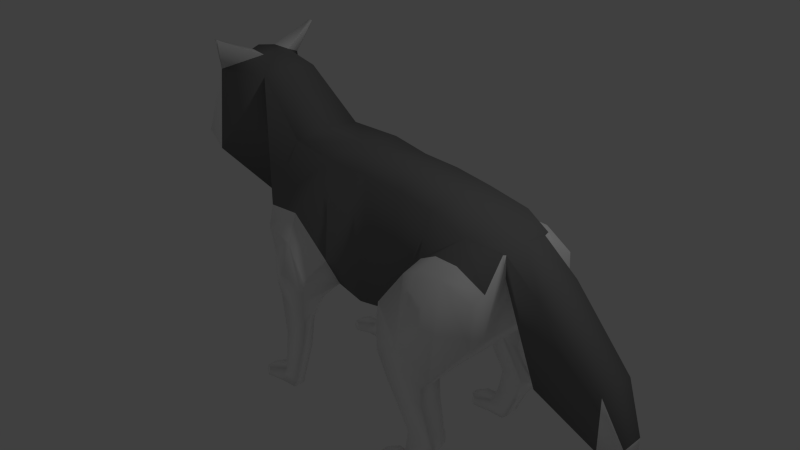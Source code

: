 # Source: wolf_0.blend  (saved by Blender 2.70.0; exported with 4.5.12 LTS)
import bpy
from mathutils import Matrix  # noqa: F401  (used for matrix-valued properties, if any)

bpy.ops.wm.read_factory_settings(use_empty=True)
scene = bpy.context.scene
scene.name = 'Scene'

# ---- collections
col_collection_1 = bpy.data.collections.new('Collection 1'); scene.collection.children.link(col_collection_1)

# ---- materials (node trees are filled in below, after node groups)
mat_material = bpy.data.materials.new('Material')
mat_material.alpha_threshold = 0.0
mat_material.use_transparent_shadow = False
mat_material.diffuse_color = (0.2079, 0.2079, 0.2079, 1.0)
mat_material.roughness = 0.5
mat_material.line_color = (0.0, 0.0, 0.0, 1.0)
mat_material_001 = bpy.data.materials.new('Material.001')
mat_material_001.alpha_threshold = 0.0
mat_material_001.use_transparent_shadow = False
mat_material_001.diffuse_color = (1.0, 1.0, 1.0, 1.0)
mat_material_001.roughness = 0.5
mat_material_001.line_color = (0.0, 0.0, 0.0, 1.0)
mat_material_002 = bpy.data.materials.new('Material.002')
mat_material_002.alpha_threshold = 0.0
mat_material_002.use_transparent_shadow = False
mat_material_002.diffuse_color = (0.0291, 0.0291, 0.0291, 1.0)
mat_material_002.roughness = 0.5
mat_material_002.line_color = (0.0, 0.0, 0.0, 1.0)
mat_material_003 = bpy.data.materials.new('Material.003')
mat_material_003.alpha_threshold = 0.0
mat_material_003.use_transparent_shadow = False
mat_material_003.diffuse_color = (0.1734, 0.08662, 0.02534, 1.0)
mat_material_003.roughness = 0.5
mat_material_003.line_color = (0.0, 0.0, 0.0, 1.0)

# ---- material node trees

# ---- world
world_world = bpy.data.worlds.new('World'); scene.world = world_world
world_world.color = (0.05088, 0.05088, 0.05088)
world_world.use_sun_shadow = False
world_world.sun_shadow_jitter_overblur = 0.0
world_world.cycles.sampling_method = 'MANUAL'
world_world.cycles.sample_map_resolution = 256

# ---- cameras
cam_camera = bpy.data.cameras.new('Camera')
cam_camera.clip_end = 100.0
cam_camera.lens = 35.0
cam_camera.sensor_width = 32.0
cam_camera.sensor_height = 18.0
cam_camera.ortho_scale = 7.314
cam_camera.dof.focus_distance = 0.0
cam_camera.dof.aperture_fstop = 128.0

# ---- lights
light_lamp = bpy.data.lights.new('Lamp', 'POINT')
light_lamp.transmission_factor = 0.0
light_lamp.cutoff_distance = 30.0
light_lamp.energy = 100.0
light_lamp.shadow_buffer_clip_start = 1.001
light_lamp.shadow_soft_size = 0.1
light_lamp.shadow_maximum_resolution = 0.006
light_lamp.use_absolute_resolution = True
light_lamp.cycles.use_multiple_importance_sampling = False

# ---- meshes
me_cube = bpy.data.meshes.new('Cube')
me_cube.from_pydata([(-0.7956, -0.9152, -0.5626), (-0.1399, -0.4676, -0.305), (-1.138, -0.4066, -0.2027), (-0.338, -0.9142, -0.7801), (-0.2511, -0.9783, -0.4274), (-0.1399, -0.5545, 1.429), (-0.8338, -0.4772, 1.461), (-0.7798, -0.9712, -0.3364), (1.731, -0.633, 0.8789), (0.461, -0.633, -0.2338), (1.246, -0.633, 0.2777), (0.454, -0.4834, 1.38), (1.243, -0.633, 0.2671), (0.9915, -0.633, -0.1252), (-0.7798, -0.6708, -0.3364), (0.9943, -0.4721, 1.363), (-0.2163, -0.6708, -0.4387), (1.509, -0.633, -0.1763), (-0.2317, -0.9712, -0.1217), (1.513, -0.4688, 1.295), (-0.957, -0.9041, 0.3905), (2.04, -0.633, -0.4064), (-0.9837, -0.8341, 0.02428), (2.04, -0.5156, 1.167), (-0.2317, -0.9712, -0.2658), (2.442, -0.633, 0.1241), (1.509, -0.633, 0.7664), (2.442, -0.3726, 1.067), (-1.672, -0.3219, 0.4771), (1.115, -0.633, -0.1374), (-1.565, -0.3931, 2.095), (2.04, -0.633, 0.8793), (-2.179, -0.7492, 1.061), (2.442, -0.633, 0.7006), (-1.829, -0.1983, 2.298), (-1.013, -0.7983, 0.6294), (-2.544, -0.6708, 1.215), (-0.1399, -0.6708, 0.1054), (-2.22, -0.3781, 2.186), (-2.071, -0.7495, 2.556), (-2.764, -0.4938, 1.219), (-2.042, -0.7495, 2.49), (-2.717, -0.2672, 1.815), (-2.009, -0.7495, 2.552), (-3.133, -0.05158, 1.406), (-2.202, -0.6127, 2.118), (-3.189, -0.05158, 1.525), (-2.096, -0.1709, 2.314), (-0.7886, -0.7147, -0.5663), (-0.3728, -0.7207, -0.7689), (-0.7509, -0.9058, -1.131), (-0.4422, -0.8998, -1.262), (-0.7453, -0.7483, -1.134), (-0.4422, -0.7421, -1.262), (-0.8605, -0.8998, -1.795), (-0.657, -0.8998, -1.895), (-0.8605, -0.7421, -1.795), (-0.657, -0.7421, -1.895), (-0.9856, -0.8998, -2.041), (-0.6898, -0.8998, -1.998), (-0.9856, -0.7421, -2.022), (-0.6898, -0.7421, -1.998), (-1.162, -0.9688, -1.892), (-1.162, -0.6732, -1.892), (-1.195, -0.9688, -2.028), (-1.195, -0.6732, -2.028), (-1.322, -0.8832, -1.955), (-1.322, -0.7588, -1.955), (-1.354, -0.8832, -2.035), (-1.354, -0.7588, -2.035), (1.731, -0.9237, 0.8209), (1.246, -1.038, 0.2777), (1.243, -1.038, 0.2671), (1.509, -1.038, -0.1763), (2.04, -1.038, -0.4064), (2.442, -0.8493, 0.1241), (1.509, -0.8973, 0.6877), (1.115, -0.9634, -0.1374), (2.04, -0.884, 0.8315), (2.442, -0.809, 0.6611), (1.453, -0.6799, -0.4496), (1.86, -0.6799, -0.6264), (1.15, -0.6799, -0.4196), (1.453, -0.991, -0.4496), (1.86, -0.991, -0.6264), (1.15, -0.991, -0.4196), (1.612, -0.6799, -0.7717), (1.873, -0.6799, -0.8655), (1.309, -0.6799, -0.7418), (1.612, -0.991, -0.7717), (1.873, -0.991, -0.8655), (1.309, -0.991, -0.7418), (1.964, -0.6799, -1.336), (2.071, -0.7929, -1.34), (1.661, -0.6799, -1.306), (1.964, -0.991, -1.336), (2.071, -0.991, -1.34), (1.661, -0.991, -1.306), (2.442, -0.3207, 1.046), (3.695, -0.2514, -0.1158), (3.695, -0.2463, -0.8158), (2.895, -0.3126, -0.4093), (2.895, -0.3207, 0.6926), (2.442, -0.3126, 0.7681), (3.953, -0.1492, -0.697), (3.953, -0.1475, -0.9342), (1.784, -0.7226, -1.683), (1.862, -0.7226, -1.686), (1.564, -0.7226, -1.661), (1.784, -0.9483, -1.683), (1.862, -0.9483, -1.686), (1.564, -0.9483, -1.661), (1.654, -0.7226, -1.959), (1.732, -0.7226, -1.962), (1.434, -0.7226, -1.937), (1.654, -0.9483, -1.959), (1.732, -0.9483, -1.962), (1.434, -0.9483, -1.937), (1.645, -0.7226, -2.095), (1.723, -0.7226, -2.021), (1.426, -0.7226, -2.106), (1.645, -0.9483, -2.095), (1.723, -0.9483, -2.021), (1.426, -0.9483, -2.106), (1.185, -0.6925, -1.999), (1.185, -0.9783, -1.999), (1.176, -0.6925, -2.124), (1.176, -0.9783, -2.124), (1.067, -0.7916, -2.028), (1.067, -0.8793, -2.028), (1.058, -0.7916, -2.153), (1.058, -0.8793, -2.153), (-0.6297, -0.7305, 0.6149), (-0.5706, -0.9223, 0.3282), (-0.6142, -0.9712, -0.3664), (-0.5361, -0.9333, 0.2975), (-0.4925, -1.112, -0.06201), (-3.098, -0.1175, 1.581), (-3.07, -0.1269, 1.374), (-2.373, -0.5824, 1.536), (-2.348, -0.5695, 1.635), (-0.7956, 0.9152, -0.5626), (-0.1399, 0.4676, -0.305), (-1.138, 0.4066, -0.2027), (-0.338, 0.9142, -0.7801), (-0.2511, 0.9783, -0.4274), (-0.1399, 0.5545, 1.429), (-0.8338, 0.4772, 1.461), (-0.7798, 0.9712, -0.3364), (1.731, 0.633, 0.8789), (0.461, 0.633, -0.2338), (1.246, 0.633, 0.2777), (0.454, 0.4834, 1.38), (1.243, 0.633, 0.2671), (0.9915, 0.633, -0.1252), (-0.7798, 0.6708, -0.3364), (0.9943, 0.4721, 1.363), (-0.2163, 0.6708, -0.4387), (1.509, 0.633, -0.1763), (-0.2317, 0.9712, -0.1217), (1.513, 0.4688, 1.295), (-0.957, 0.9041, 0.3905), (2.04, 0.633, -0.4064), (-0.9837, 0.8341, 0.02428), (2.04, 0.5156, 1.167), (-0.2317, 0.9712, -0.2658), (2.442, 0.633, 0.1241), (1.509, 0.633, 0.7664), (2.442, 0.3726, 1.067), (-1.672, 0.3219, 0.4771), (1.115, 0.633, -0.1374), (-1.565, 0.3931, 2.095), (2.04, 0.633, 0.8793), (-2.179, 0.7492, 1.061), (2.442, 0.633, 0.7006), (-1.829, 0.1983, 2.298), (-1.013, 0.7983, 0.6294), (-2.544, 0.6708, 1.215), (-0.1399, 0.6708, 0.1054), (-2.22, 0.3781, 2.186), (-2.071, 0.7495, 2.556), (-2.764, 0.4938, 1.219), (-2.042, 0.7495, 2.49), (-2.717, 0.2672, 1.815), (-2.009, 0.7495, 2.552), (-3.133, 0.05158, 1.406), (-2.202, 0.6127, 2.118), (-3.189, 0.05158, 1.525), (-2.096, 0.1709, 2.314), (-0.1399, 0.0, -0.2658), (-1.083, 0.0, -0.1635), (-0.1399, 0.0, 1.481), (-0.8338, 0.0, 1.513), (0.461, 0.0, -0.2338), (0.461, 0.0, 1.455), (0.9915, 0.0, -0.1252), (0.9915, 0.0, 1.404), (1.509, 0.0, -0.1763), (1.509, 0.0, 1.336), (2.04, 0.0, -0.4064), (2.04, 0.0, 1.205), (2.442, 0.0, 0.1241), (2.442, 0.0, 1.088), (-1.814, 0.0, 0.4106), (-1.565, 0.0, 2.16), (-2.344, 0.0, 0.9584), (-1.829, 0.0, 2.327), (-2.544, 0.0, 1.096), (-2.22, 0.0, 2.321), (-2.764, 0.0, 1.19), (-2.717, 0.0, 1.815), (-3.133, 0.0, 1.406), (-3.189, 0.0, 1.525), (-0.7886, 0.7147, -0.5663), (-0.3728, 0.7207, -0.7689), (-0.7509, 0.9058, -1.131), (-0.4422, 0.8998, -1.262), (-0.7453, 0.7483, -1.134), (-0.4422, 0.7421, -1.262), (-0.8605, 0.8998, -1.795), (-0.657, 0.8998, -1.895), (-0.8605, 0.7421, -1.795), (-0.657, 0.7421, -1.895), (-0.9856, 0.8998, -2.041), (-0.6898, 0.8998, -1.998), (-0.9856, 0.7421, -2.022), (-0.6898, 0.7421, -1.998), (-1.162, 0.9688, -1.892), (-1.162, 0.6732, -1.892), (-1.195, 0.9688, -2.028), (-1.195, 0.6732, -2.028), (-1.322, 0.8832, -1.955), (-1.322, 0.7588, -1.955), (-1.354, 0.8832, -2.035), (-1.354, 0.7588, -2.035), (1.731, 0.9237, 0.8209), (1.246, 1.038, 0.2777), (1.243, 1.038, 0.2671), (1.509, 1.038, -0.1763), (2.04, 1.038, -0.4064), (2.442, 0.8493, 0.1241), (1.509, 0.8973, 0.6877), (1.115, 0.9634, -0.1374), (2.04, 0.884, 0.8315), (2.442, 0.809, 0.6611), (1.453, 0.6799, -0.4496), (1.86, 0.6799, -0.6264), (1.15, 0.6799, -0.4196), (1.453, 0.991, -0.4496), (1.86, 0.991, -0.6264), (1.15, 0.991, -0.4196), (1.612, 0.6799, -0.7717), (1.873, 0.6799, -0.8655), (1.309, 0.6799, -0.7418), (1.612, 0.991, -0.7717), (1.873, 0.991, -0.8655), (1.309, 0.991, -0.7418), (1.964, 0.6799, -1.336), (2.071, 0.7929, -1.34), (1.661, 0.6799, -1.306), (1.964, 0.991, -1.336), (2.071, 0.991, -1.34), (1.661, 0.991, -1.306), (2.442, 0.3207, 1.046), (2.442, 0.0, 0.7657), (3.695, 0.2514, -0.1158), (3.695, 0.0, -0.8173), (3.695, 0.2463, -0.8158), (2.895, 0.3126, -0.4093), (2.895, 0.0, -0.4117), (2.895, 0.3207, 0.6926), (2.895, 0.0, 0.7286), (2.442, 0.3126, 0.7681), (3.695, 0.0, -0.08067), (3.953, 0.1492, -0.697), (3.953, 0.0, -0.9348), (3.953, 0.1475, -0.9342), (3.953, 0.0, -0.697), (1.784, 0.7226, -1.683), (1.862, 0.7226, -1.686), (1.564, 0.7226, -1.661), (1.784, 0.9483, -1.683), (1.862, 0.9483, -1.686), (1.564, 0.9483, -1.661), (1.654, 0.7226, -1.959), (1.732, 0.7226, -1.962), (1.434, 0.7226, -1.937), (1.654, 0.9483, -1.959), (1.732, 0.9483, -1.962), (1.434, 0.9483, -1.937), (1.645, 0.7226, -2.095), (1.723, 0.7226, -2.021), (1.426, 0.7226, -2.106), (1.645, 0.9483, -2.095), (1.723, 0.9483, -2.021), (1.426, 0.9483, -2.106), (1.185, 0.6925, -1.999), (1.185, 0.9783, -1.999), (1.176, 0.6925, -2.124), (1.176, 0.9783, -2.124), (1.067, 0.7916, -2.028), (1.067, 0.8793, -2.028), (1.058, 0.7916, -2.153), (1.058, 0.8793, -2.153), (-0.6297, 0.7305, 0.6149), (-0.5706, 0.9223, 0.3282), (-0.6142, 0.9712, -0.3664), (-0.5361, 0.9333, 0.2975), (-0.4925, 1.112, -0.06201), (-3.098, 0.1175, 1.581), (-3.07, 0.1269, 1.374), (-3.116, 0.0, 1.57), (-2.373, 0.5824, 1.536), (-2.348, 0.5695, 1.635), (-3.068, 0.0, 1.344)], [], [(189, 1, 2, 190), (191, 192, 6, 5), (191, 5, 11, 194), (1, 37, 18, 24), (194, 11, 15, 196), (5, 37, 1, 9, 11), (196, 15, 19, 198), (11, 9, 13, 15), (198, 19, 23, 200), (12, 29, 77, 72), (53, 51, 55, 57), (200, 23, 27, 98, 202), (33, 31, 78, 79), (51, 50, 54, 55), (50, 52, 56, 54), (201, 264, 103, 98, 27, 33, 25), (25, 33, 79, 75), (57, 55, 59, 61), (48, 49, 53, 52), (0, 48, 52, 50), (3, 0, 50, 51), (2, 35, 6, 30, 28), (190, 2, 28, 203), (52, 53, 57, 56), (16, 4, 3, 49), (28, 30, 34, 45, 32), (203, 28, 32, 205), (4, 134, 7, 0, 3), (7, 14, 48, 0), (32, 45, 47, 38, 140, 139, 36), (205, 32, 36, 207), (49, 3, 51, 53), (2, 1, 16, 14), (38, 42, 40, 36, 139, 140), (207, 36, 40, 209), (22, 2, 14, 7), (136, 22, 7, 134), (138, 137, 46, 44), (314, 138, 44, 211), (14, 16, 49, 48), (1, 24, 4, 16), (37, 132, 133, 135, 18), (6, 192, 204, 30), (35, 2, 22, 20), (1, 189, 193, 9), (19, 26, 8, 31, 23), (9, 193, 195, 13), (15, 13, 29, 12, 10, 26, 19), (13, 195, 197, 17, 29), (136, 135, 133, 20, 22), (17, 197, 199, 21), (23, 31, 33, 27), (21, 199, 201, 25), (30, 204, 206, 34), (37, 5, 6, 35, 132), (34, 206, 208, 38, 47), (45, 34, 43, 41), (38, 208, 210, 42), (34, 47, 39, 43), (137, 311, 212, 46), (41, 43, 39), (44, 46, 212, 211), (47, 45, 41, 39), (60, 61, 59, 58), (55, 54, 58, 59), (56, 60, 65, 63), (56, 57, 61, 60), (63, 65, 69, 67), (58, 54, 62, 64), (60, 58, 64, 65), (54, 56, 63, 62), (66, 67, 69, 68), (64, 62, 66, 68), (65, 64, 68, 69), (62, 63, 67, 66), (76, 71, 72, 77, 73), (76, 73, 74, 78, 70), (78, 74, 75, 79), (10, 12, 72, 71), (26, 10, 71, 76), (8, 26, 76, 70), (31, 8, 70, 78), (21, 25, 75, 74), (77, 29, 82, 85), (21, 74, 84, 81), (85, 82, 88, 91), (81, 84, 90, 87), (74, 73, 83, 84), (73, 77, 85, 83), (17, 21, 81, 80), (29, 17, 80, 82), (91, 88, 94, 97), (87, 90, 96, 93), (84, 83, 89, 90), (83, 85, 91, 89), (80, 81, 87, 86), (82, 80, 86, 88), (97, 94, 108, 111), (93, 96, 110, 107), (90, 89, 95, 96), (89, 91, 97, 95), (86, 87, 93, 92), (88, 86, 92, 94), (271, 102, 99, 273), (103, 264, 269, 101), (98, 103, 101, 102), (202, 98, 102, 271), (273, 99, 104, 277), (102, 101, 100, 99), (101, 269, 266, 100), (275, 277, 104, 105), (99, 100, 105, 104), (100, 266, 275, 105), (111, 108, 114, 117), (107, 110, 116, 113), (96, 95, 109, 110), (95, 97, 111, 109), (92, 93, 107, 106), (94, 92, 106, 108), (114, 120, 126, 124), (113, 116, 122, 119), (110, 109, 115, 116), (109, 111, 117, 115), (106, 107, 113, 112), (108, 106, 112, 114), (118, 119, 122, 121), (120, 118, 121, 123), (116, 115, 121, 122), (115, 117, 123, 121), (112, 113, 119, 118), (114, 112, 118, 120), (124, 126, 130, 128), (123, 117, 125, 127), (120, 123, 127, 126), (117, 114, 124, 125), (129, 128, 130, 131), (127, 125, 129, 131), (126, 127, 131, 130), (125, 124, 128, 129), (132, 35, 20, 133), (24, 136, 134, 4), (24, 18, 135, 136), (40, 42, 137, 138), (42, 210, 311, 137), (209, 40, 138, 314), (189, 190, 143, 142), (191, 146, 147, 192), (191, 194, 152, 146), (142, 165, 159, 178), (194, 196, 156, 152), (146, 152, 150, 142, 178), (196, 198, 160, 156), (152, 156, 154, 150), (198, 200, 164, 160), (153, 237, 242, 170), (218, 222, 220, 216), (200, 202, 263, 168, 164), (174, 244, 243, 172), (216, 220, 219, 215), (215, 219, 221, 217), (201, 166, 174, 168, 263, 272, 264), (166, 240, 244, 174), (222, 226, 224, 220), (213, 217, 218, 214), (141, 215, 217, 213), (144, 216, 215, 141), (143, 169, 171, 147, 176), (190, 203, 169, 143), (217, 221, 222, 218), (157, 214, 144, 145), (169, 173, 186, 175, 171), (203, 205, 173, 169), (145, 144, 141, 148, 306), (148, 141, 213, 155), (173, 177, 312, 313, 179, 188, 186), (205, 207, 177, 173), (214, 218, 216, 144), (143, 155, 157, 142), (179, 313, 312, 177, 181, 183), (207, 209, 181, 177), (163, 148, 155, 143), (308, 306, 148, 163), (310, 185, 187, 309), (314, 211, 185, 310), (155, 213, 214, 157), (142, 157, 145, 165), (178, 159, 307, 305, 304), (147, 171, 204, 192), (176, 161, 163, 143), (142, 150, 193, 189), (160, 164, 172, 149, 167), (150, 154, 195, 193), (156, 160, 167, 151, 153, 170, 154), (154, 170, 158, 197, 195), (308, 163, 161, 305, 307), (158, 162, 199, 197), (164, 168, 174, 172), (162, 166, 201, 199), (171, 175, 206, 204), (178, 304, 176, 147, 146), (175, 188, 179, 208, 206), (186, 182, 184, 175), (179, 183, 210, 208), (175, 184, 180, 188), (309, 187, 212, 311), (182, 180, 184), (185, 211, 212, 187), (188, 180, 182, 186), (225, 223, 224, 226), (220, 224, 223, 219), (221, 228, 230, 225), (221, 225, 226, 222), (228, 232, 234, 230), (223, 229, 227, 219), (225, 230, 229, 223), (219, 227, 228, 221), (231, 233, 234, 232), (229, 233, 231, 227), (230, 234, 233, 229), (227, 231, 232, 228), (241, 238, 242, 237, 236), (241, 235, 243, 239, 238), (243, 244, 240, 239), (151, 236, 237, 153), (167, 241, 236, 151), (149, 235, 241, 167), (172, 243, 235, 149), (162, 239, 240, 166), (242, 250, 247, 170), (162, 246, 249, 239), (250, 256, 253, 247), (246, 252, 255, 249), (239, 249, 248, 238), (238, 248, 250, 242), (158, 245, 246, 162), (170, 247, 245, 158), (256, 262, 259, 253), (252, 258, 261, 255), (249, 255, 254, 248), (248, 254, 256, 250), (245, 251, 252, 246), (247, 253, 251, 245), (262, 283, 280, 259), (258, 279, 282, 261), (255, 261, 260, 254), (254, 260, 262, 256), (251, 257, 258, 252), (253, 259, 257, 251), (271, 273, 265, 270), (272, 268, 269, 264), (263, 270, 268, 272), (202, 271, 270, 263), (273, 277, 274, 265), (270, 265, 267, 268), (268, 267, 266, 269), (275, 276, 274, 277), (265, 274, 276, 267), (267, 276, 275, 266), (283, 289, 286, 280), (279, 285, 288, 282), (261, 282, 281, 260), (260, 281, 283, 262), (257, 278, 279, 258), (259, 280, 278, 257), (286, 296, 298, 292), (285, 291, 294, 288), (282, 288, 287, 281), (281, 287, 289, 283), (278, 284, 285, 279), (280, 286, 284, 278), (290, 293, 294, 291), (292, 295, 293, 290), (288, 294, 293, 287), (287, 293, 295, 289), (284, 290, 291, 285), (286, 292, 290, 284), (296, 300, 302, 298), (295, 299, 297, 289), (292, 298, 299, 295), (289, 297, 296, 286), (301, 303, 302, 300), (299, 303, 301, 297), (298, 302, 303, 299), (297, 301, 300, 296), (304, 305, 161, 176), (165, 145, 306, 308), (165, 308, 307, 159), (181, 310, 309, 183), (183, 309, 311, 210), (209, 314, 310, 181)])
me_cube.polygons.foreach_set('use_smooth', [True] * 290)
me_cube.polygons.foreach_set('material_index', [1, 0, 0, 1, 0, 0, 0, 0, 0, 1, 1, 0, 1, 1, 1, 1, 1, 1, 1, 1, 1, 0, 1, 1, 1, 0, 1, 1, 1, 1, 1, 1, 1, 1, 1, 1, 1, 2, 2, 1, 1, 1, 0, 1, 1, 0, 1, 0, 1, 1, 1, 0, 1, 0, 0, 0, 1, 1, 1, 2, 1, 2, 2, 1, 1, 1, 1, 1, 1, 1, 1, 1, 1, 1, 1, 1, 1, 1, 1, 1, 1, 1, 1, 1, 1, 1, 1, 1, 1, 1, 1, 1, 1, 1, 1, 1, 1, 1, 1, 1, 1, 1, 1, 0, 1, 0, 0, 0, 0, 1, 1, 1, 1, 1, 1, 1, 1, 1, 1, 1, 1, 1, 1, 1, 1, 1, 1, 1, 1, 1, 1, 1, 1, 1, 1, 1, 1, 1, 1, 1, 1, 1, 1, 1, 1, 1, 0, 0, 1, 0, 0, 0, 0, 0, 1, 1, 0, 1, 1, 1, 1, 1, 1, 1, 1, 1, 0, 1, 1, 1, 0, 1, 1, 1, 1, 1, 1, 1, 1, 1, 1, 1, 2, 2, 1, 1, 1, 0, 1, 1, 0, 1, 0, 1, 1, 1, 0, 1, 0, 0, 0, 1, 1, 1, 2, 1, 2, 2, 1, 1, 1, 1, 1, 1, 1, 1, 1, 1, 1, 1, 1, 1, 1, 1, 1, 1, 1, 1, 1, 1, 1, 1, 1, 1, 1, 1, 1, 1, 1, 1, 1, 1, 1, 1, 1, 1, 1, 1, 0, 1, 0, 0, 0, 0, 1, 1, 1, 1, 1, 1, 1, 1, 1, 1, 1, 1, 1, 1, 1, 1, 1, 1, 1, 1, 1, 1, 1, 1, 1, 1, 1, 1, 1, 1, 1, 1, 1, 1, 1, 1])
me_cube.materials.append(mat_material)
me_cube.materials.append(mat_material_001)
me_cube.materials.append(mat_material_002)
me_cube.materials.append(mat_material_003)
me_cube.use_remesh_preserve_volume = False
me_cube.use_remesh_preserve_attributes = False
me_cube.use_mirror_vertex_groups = False
me_cube.update()

# ---- objects
ob_cube = bpy.data.objects.new('Cube', me_cube)
ob_lamp = bpy.data.objects.new('Lamp', light_lamp)
ob_camera = bpy.data.objects.new('Camera', cam_camera)

# ---- transforms, parenting, visibility, modifiers, constraints
ob_cube.location = (0.0, 0.0, 0.0)
ob_cube.lock_rotations_4d = False
ob_cube.empty_display_type = 'ARROWS'
ob_cube.lineart.crease_threshold = 0.0
ob_lamp.location = (4.076, 1.005, 5.904)
ob_lamp.rotation_euler = (0.6503, 0.05522, 1.866)
ob_lamp.lock_rotations_4d = False
ob_lamp.empty_display_type = 'ARROWS'
ob_lamp.color = (0.0, 0.0, 0.0, 0.0)
ob_lamp.lineart.crease_threshold = 0.0
ob_camera.location = (7.481, -6.508, 5.344)
ob_camera.rotation_euler = (1.109, 0.01082, 0.8149)
ob_camera.lock_rotations_4d = False
ob_camera.empty_display_type = 'ARROWS'
ob_camera.color = (0.0, 0.0, 0.0, 0.0)
ob_camera.display_type = 'WIRE'
ob_camera.lineart.crease_threshold = 0.0

# ---- collection membership
col_collection_1.objects.link(ob_cube)
col_collection_1.objects.link(ob_lamp)
col_collection_1.objects.link(ob_camera)

# ---- scene / render settings (as saved in the file)
scene.camera = ob_camera
scene.frame_start = 1; scene.frame_end = 250; scene.frame_set(1)
scene.render.engine = 'BLENDER_EEVEE_NEXT'
scene.render.resolution_percentage = 50
scene.render.dither_intensity = 0.0
scene.cycles.use_denoising = False
scene.cycles.samples = 10
scene.cycles.sampling_pattern = 'TABULATED_SOBOL'
scene.cycles.light_sampling_threshold = 0.0
scene.cycles.use_adaptive_sampling = False
scene.cycles.use_light_tree = False
scene.cycles.blur_glossy = 0.0
scene.cycles.volume_bounces = 1
scene.cycles.pixel_filter_type = 'GAUSSIAN'
scene.cycles.sample_clamp_indirect = 0.0
scene.view_settings.view_transform = 'Standard'
bpy.context.view_layer.update()
